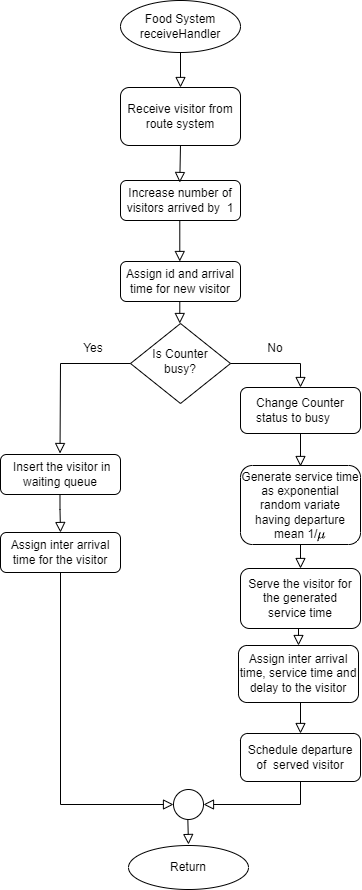

The diagram above was exported from draw.io. Its source (the exported page's mxGraphModel, read from the mxfile embedded in the PNG):
<mxGraphModel dx="947" dy="1233" grid="0" gridSize="10" guides="1" tooltips="1" connect="1" arrows="1" fold="1" page="1" pageScale="1" pageWidth="413" pageHeight="583" background="#ffffff" math="1" shadow="0">
  <root>
    <mxCell id="WIyWlLk6GJQsqaUBKTNV-0" />
    <mxCell id="WIyWlLk6GJQsqaUBKTNV-1" parent="WIyWlLk6GJQsqaUBKTNV-0" />
    <mxCell id="ifoMauPwlTdUls5D8krY-39" value="" style="rounded=0;html=1;jettySize=auto;orthogonalLoop=1;fontSize=11;endArrow=block;endFill=0;endSize=8;strokeWidth=1;shadow=0;labelBackgroundColor=none;edgeStyle=orthogonalEdgeStyle;" edge="1" parent="WIyWlLk6GJQsqaUBKTNV-1">
      <mxGeometry relative="1" as="geometry">
        <mxPoint x="182.28999999999996" y="217" as="sourcePoint" />
        <mxPoint x="182.28999999999996" y="267" as="targetPoint" />
      </mxGeometry>
    </mxCell>
    <mxCell id="ifoMauPwlTdUls5D8krY-40" value="Increase number of visitors arrived by&amp;nbsp; 1" style="rounded=1;whiteSpace=wrap;html=1;fontSize=12;glass=0;strokeWidth=1;shadow=0;" vertex="1" parent="WIyWlLk6GJQsqaUBKTNV-1">
      <mxGeometry x="123" y="186" width="120" height="40" as="geometry" />
    </mxCell>
    <mxCell id="ifoMauPwlTdUls5D8krY-41" value="Is Counter busy?" style="rhombus;whiteSpace=wrap;html=1;shadow=0;fontFamily=Helvetica;fontSize=12;align=center;strokeWidth=1;spacing=6;spacingTop=-4;" vertex="1" parent="WIyWlLk6GJQsqaUBKTNV-1">
      <mxGeometry x="133" y="329" width="100" height="80" as="geometry" />
    </mxCell>
    <mxCell id="ifoMauPwlTdUls5D8krY-44" value="" style="rounded=0;html=1;jettySize=auto;orthogonalLoop=1;fontSize=11;endArrow=block;endFill=0;endSize=8;strokeWidth=1;shadow=0;labelBackgroundColor=none;edgeStyle=orthogonalEdgeStyle;exitX=0.5;exitY=1;exitDx=0;exitDy=0;" edge="1" parent="WIyWlLk6GJQsqaUBKTNV-1" source="ifoMauPwlTdUls5D8krY-95">
      <mxGeometry relative="1" as="geometry">
        <mxPoint x="182" y="153" as="sourcePoint" />
        <mxPoint x="182.28999999999996" y="188" as="targetPoint" />
      </mxGeometry>
    </mxCell>
    <mxCell id="ifoMauPwlTdUls5D8krY-45" value="" style="rounded=0;html=1;jettySize=auto;orthogonalLoop=1;fontSize=11;endArrow=block;endFill=0;endSize=8;strokeWidth=1;shadow=0;labelBackgroundColor=none;edgeStyle=orthogonalEdgeStyle;entryX=0.5;entryY=0;entryDx=0;entryDy=0;exitX=0.5;exitY=1;exitDx=0;exitDy=0;" edge="1" parent="WIyWlLk6GJQsqaUBKTNV-1" source="ifoMauPwlTdUls5D8krY-60" target="ifoMauPwlTdUls5D8krY-55">
      <mxGeometry relative="1" as="geometry">
        <mxPoint x="682" y="527" as="sourcePoint" />
        <mxPoint x="682" y="636" as="targetPoint" />
        <Array as="points">
          <mxPoint x="301" y="634" />
        </Array>
      </mxGeometry>
    </mxCell>
    <mxCell id="ifoMauPwlTdUls5D8krY-46" value="" style="rounded=0;html=1;jettySize=auto;orthogonalLoop=1;fontSize=11;endArrow=block;endFill=0;endSize=8;strokeWidth=1;shadow=0;labelBackgroundColor=none;edgeStyle=orthogonalEdgeStyle;" edge="1" parent="WIyWlLk6GJQsqaUBKTNV-1">
      <mxGeometry relative="1" as="geometry">
        <mxPoint x="182.28999999999996" y="279" as="sourcePoint" />
        <mxPoint x="182.28999999999996" y="329" as="targetPoint" />
      </mxGeometry>
    </mxCell>
    <mxCell id="ifoMauPwlTdUls5D8krY-47" value="Assign id and arrival time for new visitor" style="rounded=1;whiteSpace=wrap;html=1;fontSize=12;glass=0;strokeWidth=1;shadow=0;" vertex="1" parent="WIyWlLk6GJQsqaUBKTNV-1">
      <mxGeometry x="123" y="267" width="120" height="40" as="geometry" />
    </mxCell>
    <mxCell id="ifoMauPwlTdUls5D8krY-48" value="" style="rounded=0;html=1;jettySize=auto;orthogonalLoop=1;fontSize=11;endArrow=block;endFill=0;endSize=8;strokeWidth=1;shadow=0;labelBackgroundColor=none;edgeStyle=orthogonalEdgeStyle;entryX=0.5;entryY=0;entryDx=0;entryDy=0;" edge="1" parent="WIyWlLk6GJQsqaUBKTNV-1" target="ifoMauPwlTdUls5D8krY-51">
      <mxGeometry relative="1" as="geometry">
        <mxPoint x="62.47000000000003" y="490" as="sourcePoint" />
        <mxPoint x="88" y="517" as="targetPoint" />
        <Array as="points">
          <mxPoint x="62" y="515" />
          <mxPoint x="63" y="540" />
        </Array>
      </mxGeometry>
    </mxCell>
    <mxCell id="ifoMauPwlTdUls5D8krY-49" value="&lt;div&gt;&amp;nbsp;Insert the visitor in waiting queue&lt;/div&gt;" style="rounded=1;whiteSpace=wrap;html=1;fontSize=12;glass=0;strokeWidth=1;shadow=0;" vertex="1" parent="WIyWlLk6GJQsqaUBKTNV-1">
      <mxGeometry x="3" y="460" width="120" height="40" as="geometry" />
    </mxCell>
    <mxCell id="ifoMauPwlTdUls5D8krY-50" value="" style="rounded=0;html=1;jettySize=auto;orthogonalLoop=1;fontSize=11;endArrow=block;endFill=0;endSize=8;strokeWidth=1;shadow=0;labelBackgroundColor=none;edgeStyle=orthogonalEdgeStyle;entryX=0;entryY=0.5;entryDx=0;entryDy=0;exitX=0.5;exitY=1;exitDx=0;exitDy=0;" edge="1" parent="WIyWlLk6GJQsqaUBKTNV-1" target="ifoMauPwlTdUls5D8krY-63" source="ifoMauPwlTdUls5D8krY-51">
      <mxGeometry relative="1" as="geometry">
        <mxPoint x="63" y="520.9999999999998" as="sourcePoint" />
        <mxPoint x="131" y="805" as="targetPoint" />
        <Array as="points">
          <mxPoint x="63" y="810" />
        </Array>
      </mxGeometry>
    </mxCell>
    <mxCell id="ifoMauPwlTdUls5D8krY-51" value="Assign inter arrival time for the visitor" style="rounded=1;whiteSpace=wrap;html=1;fontSize=12;glass=0;strokeWidth=1;shadow=0;" vertex="1" parent="WIyWlLk6GJQsqaUBKTNV-1">
      <mxGeometry x="3" y="538" width="120" height="40" as="geometry" />
    </mxCell>
    <mxCell id="ifoMauPwlTdUls5D8krY-52" value="" style="rounded=0;html=1;jettySize=auto;orthogonalLoop=1;fontSize=11;endArrow=block;endFill=0;endSize=8;strokeWidth=1;shadow=0;labelBackgroundColor=none;edgeStyle=orthogonalEdgeStyle;exitX=0;exitY=0.5;exitDx=0;exitDy=0;" edge="1" parent="WIyWlLk6GJQsqaUBKTNV-1" source="ifoMauPwlTdUls5D8krY-41">
      <mxGeometry relative="1" as="geometry">
        <mxPoint x="62.51999999999998" y="409" as="sourcePoint" />
        <mxPoint x="62.51999999999998" y="459" as="targetPoint" />
      </mxGeometry>
    </mxCell>
    <mxCell id="ifoMauPwlTdUls5D8krY-53" value="Return" style="ellipse;whiteSpace=wrap;html=1;" vertex="1" parent="WIyWlLk6GJQsqaUBKTNV-1">
      <mxGeometry x="131" y="851" width="120" height="44" as="geometry" />
    </mxCell>
    <mxCell id="ifoMauPwlTdUls5D8krY-55" value="Assign inter arrival time, service time and delay to the visitor" style="rounded=1;whiteSpace=wrap;html=1;fontSize=12;glass=0;strokeWidth=1;shadow=0;" vertex="1" parent="WIyWlLk6GJQsqaUBKTNV-1">
      <mxGeometry x="241" y="651" width="120" height="57" as="geometry" />
    </mxCell>
    <mxCell id="ifoMauPwlTdUls5D8krY-56" value="Generate service time as exponential random variate having departure mean 1/`mu`" style="rounded=1;whiteSpace=wrap;html=1;fontSize=12;glass=0;strokeWidth=1;shadow=0;" vertex="1" parent="WIyWlLk6GJQsqaUBKTNV-1">
      <mxGeometry x="243" y="471" width="120" height="79" as="geometry" />
    </mxCell>
    <mxCell id="ifoMauPwlTdUls5D8krY-57" value="" style="rounded=0;html=1;jettySize=auto;orthogonalLoop=1;fontSize=11;endArrow=block;endFill=0;endSize=8;strokeWidth=1;shadow=0;labelBackgroundColor=none;edgeStyle=orthogonalEdgeStyle;exitX=1;exitY=0.5;exitDx=0;exitDy=0;entryX=0.5;entryY=0;entryDx=0;entryDy=0;" edge="1" parent="WIyWlLk6GJQsqaUBKTNV-1" source="ifoMauPwlTdUls5D8krY-41" target="ifoMauPwlTdUls5D8krY-59">
      <mxGeometry relative="1" as="geometry">
        <mxPoint x="507.48" y="361" as="sourcePoint" />
        <mxPoint x="437" y="451" as="targetPoint" />
      </mxGeometry>
    </mxCell>
    <mxCell id="ifoMauPwlTdUls5D8krY-58" value="" style="rounded=0;html=1;jettySize=auto;orthogonalLoop=1;fontSize=11;endArrow=block;endFill=0;endSize=8;strokeWidth=1;shadow=0;labelBackgroundColor=none;edgeStyle=orthogonalEdgeStyle;exitX=0.5;exitY=1;exitDx=0;exitDy=0;" edge="1" parent="WIyWlLk6GJQsqaUBKTNV-1" source="ifoMauPwlTdUls5D8krY-59">
      <mxGeometry relative="1" as="geometry">
        <mxPoint x="302.5" y="448" as="sourcePoint" />
        <mxPoint x="303" y="472" as="targetPoint" />
        <Array as="points" />
      </mxGeometry>
    </mxCell>
    <mxCell id="ifoMauPwlTdUls5D8krY-59" value="&lt;div align=&quot;justify&quot;&gt;Change Counter&lt;/div&gt;&lt;div align=&quot;justify&quot;&gt;status to busy&lt;/div&gt;" style="rounded=1;whiteSpace=wrap;html=1;align=center;" vertex="1" parent="WIyWlLk6GJQsqaUBKTNV-1">
      <mxGeometry x="243" y="393" width="120" height="46" as="geometry" />
    </mxCell>
    <mxCell id="ifoMauPwlTdUls5D8krY-60" value="&lt;div&gt;Serve the visitor for&lt;/div&gt;&lt;div&gt;&amp;nbsp;the generated&amp;nbsp;&lt;/div&gt;&lt;div&gt;service time&lt;/div&gt;" style="rounded=1;whiteSpace=wrap;html=1;" vertex="1" parent="WIyWlLk6GJQsqaUBKTNV-1">
      <mxGeometry x="243" y="574" width="120" height="60" as="geometry" />
    </mxCell>
    <mxCell id="ifoMauPwlTdUls5D8krY-61" value="" style="rounded=0;html=1;jettySize=auto;orthogonalLoop=1;fontSize=11;endArrow=block;endFill=0;endSize=8;strokeWidth=1;shadow=0;labelBackgroundColor=none;edgeStyle=orthogonalEdgeStyle;exitX=0.5;exitY=1;exitDx=0;exitDy=0;entryX=1;entryY=0.5;entryDx=0;entryDy=0;" edge="1" parent="WIyWlLk6GJQsqaUBKTNV-1" source="ifoMauPwlTdUls5D8krY-65" target="ifoMauPwlTdUls5D8krY-63">
      <mxGeometry relative="1" as="geometry">
        <mxPoint x="303" y="729.9999999999998" as="sourcePoint" />
        <mxPoint x="370" y="1016" as="targetPoint" />
        <Array as="points">
          <mxPoint x="303" y="810" />
        </Array>
      </mxGeometry>
    </mxCell>
    <mxCell id="ifoMauPwlTdUls5D8krY-62" value="" style="rounded=0;html=1;jettySize=auto;orthogonalLoop=1;fontSize=11;endArrow=block;endFill=0;endSize=8;strokeWidth=1;shadow=0;labelBackgroundColor=none;edgeStyle=orthogonalEdgeStyle;exitX=0.5;exitY=1;exitDx=0;exitDy=0;entryX=0.5;entryY=0;entryDx=0;entryDy=0;" edge="1" parent="WIyWlLk6GJQsqaUBKTNV-1" source="ifoMauPwlTdUls5D8krY-56" target="ifoMauPwlTdUls5D8krY-60">
      <mxGeometry relative="1" as="geometry">
        <mxPoint x="313" y="449" as="sourcePoint" />
        <mxPoint x="313" y="482" as="targetPoint" />
        <Array as="points" />
      </mxGeometry>
    </mxCell>
    <mxCell id="ifoMauPwlTdUls5D8krY-63" value="" style="ellipse;whiteSpace=wrap;html=1;aspect=fixed;" vertex="1" parent="WIyWlLk6GJQsqaUBKTNV-1">
      <mxGeometry x="176" y="795" width="30" height="30" as="geometry" />
    </mxCell>
    <mxCell id="ifoMauPwlTdUls5D8krY-64" value="" style="rounded=0;html=1;jettySize=auto;orthogonalLoop=1;fontSize=11;endArrow=block;endFill=0;endSize=8;strokeWidth=1;shadow=0;labelBackgroundColor=none;edgeStyle=orthogonalEdgeStyle;exitX=0.5;exitY=1;exitDx=0;exitDy=0;entryX=0.5;entryY=0;entryDx=0;entryDy=0;" edge="1" parent="WIyWlLk6GJQsqaUBKTNV-1">
      <mxGeometry relative="1" as="geometry">
        <mxPoint x="190.33000000000004" y="825" as="sourcePoint" />
        <mxPoint x="191" y="850" as="targetPoint" />
      </mxGeometry>
    </mxCell>
    <mxCell id="ifoMauPwlTdUls5D8krY-65" value="Schedule departure of&amp;nbsp; served visitor" style="rounded=1;whiteSpace=wrap;html=1;fontSize=12;glass=0;strokeWidth=1;shadow=0;" vertex="1" parent="WIyWlLk6GJQsqaUBKTNV-1">
      <mxGeometry x="243" y="739" width="120" height="48" as="geometry" />
    </mxCell>
    <mxCell id="ifoMauPwlTdUls5D8krY-66" value="" style="rounded=0;html=1;jettySize=auto;orthogonalLoop=1;fontSize=11;endArrow=block;endFill=0;endSize=8;strokeWidth=1;shadow=0;labelBackgroundColor=none;edgeStyle=orthogonalEdgeStyle;entryX=0.5;entryY=0;entryDx=0;entryDy=0;exitX=0.5;exitY=1;exitDx=0;exitDy=0;" edge="1" parent="WIyWlLk6GJQsqaUBKTNV-1" source="ifoMauPwlTdUls5D8krY-55" target="ifoMauPwlTdUls5D8krY-65">
      <mxGeometry relative="1" as="geometry">
        <mxPoint x="516" y="652" as="sourcePoint" />
        <mxPoint x="516" y="729" as="targetPoint" />
        <Array as="points">
          <mxPoint x="303" y="708" />
        </Array>
      </mxGeometry>
    </mxCell>
    <mxCell id="ifoMauPwlTdUls5D8krY-67" value="Yes" style="text;html=1;strokeColor=none;fillColor=none;align=center;verticalAlign=middle;whiteSpace=wrap;rounded=0;" vertex="1" parent="WIyWlLk6GJQsqaUBKTNV-1">
      <mxGeometry x="78" y="345" width="36" height="18" as="geometry" />
    </mxCell>
    <mxCell id="ifoMauPwlTdUls5D8krY-68" value="No" style="text;html=1;strokeColor=none;fillColor=none;align=center;verticalAlign=middle;whiteSpace=wrap;rounded=0;" vertex="1" parent="WIyWlLk6GJQsqaUBKTNV-1">
      <mxGeometry x="260" y="345" width="36" height="18" as="geometry" />
    </mxCell>
    <mxCell id="ifoMauPwlTdUls5D8krY-95" value="Receive visitor from route system" style="rounded=1;whiteSpace=wrap;html=1;fontSize=12;glass=0;strokeWidth=1;shadow=0;" vertex="1" parent="WIyWlLk6GJQsqaUBKTNV-1">
      <mxGeometry x="123" y="93" width="120" height="58" as="geometry" />
    </mxCell>
    <mxCell id="ifoMauPwlTdUls5D8krY-96" value="Food System&lt;br&gt;receiveHandler" style="ellipse;whiteSpace=wrap;html=1;" vertex="1" parent="WIyWlLk6GJQsqaUBKTNV-1">
      <mxGeometry x="123" y="6" width="120" height="52" as="geometry" />
    </mxCell>
    <mxCell id="ifoMauPwlTdUls5D8krY-97" value="" style="rounded=0;html=1;jettySize=auto;orthogonalLoop=1;fontSize=11;endArrow=block;endFill=0;endSize=8;strokeWidth=1;shadow=0;labelBackgroundColor=none;edgeStyle=orthogonalEdgeStyle;exitX=0.5;exitY=1;exitDx=0;exitDy=0;entryX=0.5;entryY=0;entryDx=0;entryDy=0;" edge="1" parent="WIyWlLk6GJQsqaUBKTNV-1" source="ifoMauPwlTdUls5D8krY-96" target="ifoMauPwlTdUls5D8krY-95">
      <mxGeometry relative="1" as="geometry">
        <mxPoint x="182" y="105" as="sourcePoint" />
        <mxPoint x="182.28999999999996" y="140" as="targetPoint" />
      </mxGeometry>
    </mxCell>
  </root>
</mxGraphModel>